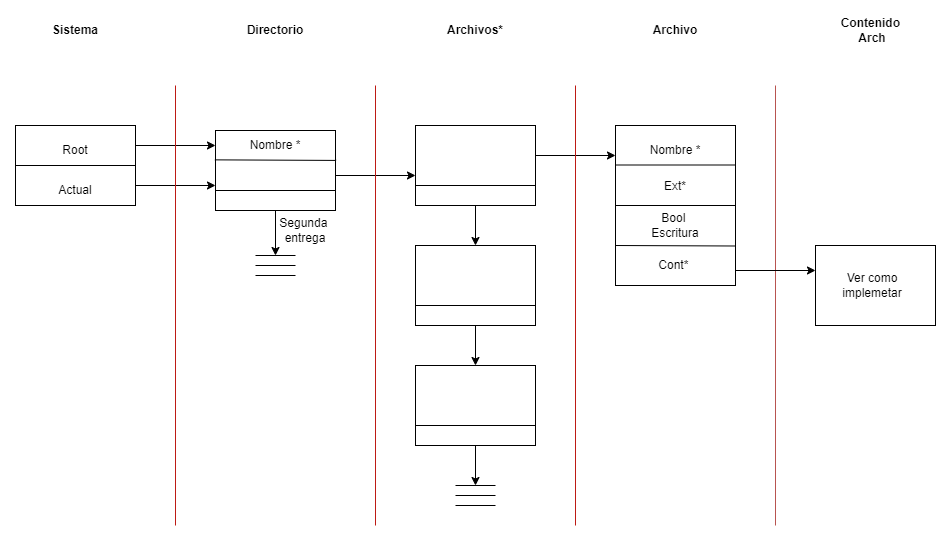

The diagram above was exported from draw.io. Its source (the exported page's mxGraphModel, read from the mxfile embedded in the PNG):
<mxGraphModel dx="1060" dy="678" grid="1" gridSize="10" guides="1" tooltips="1" connect="1" arrows="1" fold="1" page="1" pageScale="1" pageWidth="827" pageHeight="1169" math="0" shadow="0">
  <root>
    <mxCell id="0" />
    <mxCell id="1" parent="0" />
    <mxCell id="U78k2I3PlFrkN_vTS6qh-1" value="" style="rounded=0;whiteSpace=wrap;html=1;" parent="1" vertex="1">
      <mxGeometry x="40" y="120" width="120" height="80" as="geometry" />
    </mxCell>
    <mxCell id="U78k2I3PlFrkN_vTS6qh-2" value="" style="endArrow=none;html=1;rounded=0;exitX=0;exitY=0.5;exitDx=0;exitDy=0;entryX=1;entryY=0.5;entryDx=0;entryDy=0;" parent="1" source="U78k2I3PlFrkN_vTS6qh-1" target="U78k2I3PlFrkN_vTS6qh-1" edge="1">
      <mxGeometry width="50" height="50" relative="1" as="geometry">
        <mxPoint x="350" y="380" as="sourcePoint" />
        <mxPoint x="400" y="330" as="targetPoint" />
      </mxGeometry>
    </mxCell>
    <mxCell id="U78k2I3PlFrkN_vTS6qh-3" value="" style="endArrow=classic;html=1;rounded=0;exitX=1;exitY=0.25;exitDx=0;exitDy=0;" parent="1" source="U78k2I3PlFrkN_vTS6qh-1" edge="1">
      <mxGeometry width="50" height="50" relative="1" as="geometry">
        <mxPoint x="350" y="380" as="sourcePoint" />
        <mxPoint x="240" y="140" as="targetPoint" />
      </mxGeometry>
    </mxCell>
    <mxCell id="U78k2I3PlFrkN_vTS6qh-4" value="" style="endArrow=classic;html=1;rounded=0;exitX=1;exitY=0.25;exitDx=0;exitDy=0;" parent="1" edge="1">
      <mxGeometry width="50" height="50" relative="1" as="geometry">
        <mxPoint x="160" y="180" as="sourcePoint" />
        <mxPoint x="240" y="180" as="targetPoint" />
      </mxGeometry>
    </mxCell>
    <mxCell id="U78k2I3PlFrkN_vTS6qh-13" style="edgeStyle=orthogonalEdgeStyle;rounded=0;orthogonalLoop=1;jettySize=auto;html=1;exitX=1;exitY=0.5;exitDx=0;exitDy=0;" parent="1" edge="1">
      <mxGeometry relative="1" as="geometry">
        <mxPoint x="440" y="170" as="targetPoint" />
        <mxPoint x="360" y="170" as="sourcePoint" />
      </mxGeometry>
    </mxCell>
    <mxCell id="U78k2I3PlFrkN_vTS6qh-6" value="" style="rounded=0;whiteSpace=wrap;html=1;" parent="1" vertex="1">
      <mxGeometry x="240" y="125" width="120" height="80" as="geometry" />
    </mxCell>
    <mxCell id="U78k2I3PlFrkN_vTS6qh-7" value="" style="endArrow=none;html=1;rounded=0;exitX=0;exitY=0.75;exitDx=0;exitDy=0;entryX=1;entryY=0.75;entryDx=0;entryDy=0;" parent="1" source="U78k2I3PlFrkN_vTS6qh-6" target="U78k2I3PlFrkN_vTS6qh-6" edge="1">
      <mxGeometry width="50" height="50" relative="1" as="geometry">
        <mxPoint x="350" y="380" as="sourcePoint" />
        <mxPoint x="400" y="330" as="targetPoint" />
      </mxGeometry>
    </mxCell>
    <mxCell id="U78k2I3PlFrkN_vTS6qh-8" value="" style="endArrow=classic;html=1;rounded=0;exitX=0.5;exitY=1;exitDx=0;exitDy=0;" parent="1" source="U78k2I3PlFrkN_vTS6qh-6" edge="1">
      <mxGeometry width="50" height="50" relative="1" as="geometry">
        <mxPoint x="350" y="380" as="sourcePoint" />
        <mxPoint x="300" y="250" as="targetPoint" />
      </mxGeometry>
    </mxCell>
    <mxCell id="U78k2I3PlFrkN_vTS6qh-9" value="" style="endArrow=none;html=1;rounded=0;" parent="1" edge="1">
      <mxGeometry width="50" height="50" relative="1" as="geometry">
        <mxPoint x="280" y="250" as="sourcePoint" />
        <mxPoint x="320" y="250" as="targetPoint" />
      </mxGeometry>
    </mxCell>
    <mxCell id="U78k2I3PlFrkN_vTS6qh-10" value="" style="endArrow=none;html=1;rounded=0;" parent="1" edge="1">
      <mxGeometry width="50" height="50" relative="1" as="geometry">
        <mxPoint x="280" y="260" as="sourcePoint" />
        <mxPoint x="320" y="260" as="targetPoint" />
      </mxGeometry>
    </mxCell>
    <mxCell id="U78k2I3PlFrkN_vTS6qh-11" value="" style="endArrow=none;html=1;rounded=0;" parent="1" edge="1">
      <mxGeometry width="50" height="50" relative="1" as="geometry">
        <mxPoint x="280" y="270" as="sourcePoint" />
        <mxPoint x="320" y="270" as="targetPoint" />
        <Array as="points">
          <mxPoint x="280" y="270" />
        </Array>
      </mxGeometry>
    </mxCell>
    <mxCell id="U78k2I3PlFrkN_vTS6qh-14" value="" style="rounded=0;whiteSpace=wrap;html=1;" parent="1" vertex="1">
      <mxGeometry x="440" y="120" width="120" height="80" as="geometry" />
    </mxCell>
    <mxCell id="U78k2I3PlFrkN_vTS6qh-15" value="" style="endArrow=none;html=1;rounded=0;exitX=0;exitY=0.75;exitDx=0;exitDy=0;entryX=1;entryY=0.75;entryDx=0;entryDy=0;" parent="1" source="U78k2I3PlFrkN_vTS6qh-14" target="U78k2I3PlFrkN_vTS6qh-14" edge="1">
      <mxGeometry width="50" height="50" relative="1" as="geometry">
        <mxPoint x="550" y="380" as="sourcePoint" />
        <mxPoint x="600" y="330" as="targetPoint" />
      </mxGeometry>
    </mxCell>
    <mxCell id="U78k2I3PlFrkN_vTS6qh-16" value="" style="endArrow=classic;html=1;rounded=0;exitX=0.5;exitY=1;exitDx=0;exitDy=0;" parent="1" source="U78k2I3PlFrkN_vTS6qh-14" edge="1">
      <mxGeometry width="50" height="50" relative="1" as="geometry">
        <mxPoint x="550" y="380" as="sourcePoint" />
        <mxPoint x="500" y="240" as="targetPoint" />
      </mxGeometry>
    </mxCell>
    <mxCell id="U78k2I3PlFrkN_vTS6qh-17" value="" style="rounded=0;whiteSpace=wrap;html=1;" parent="1" vertex="1">
      <mxGeometry x="440" y="240" width="120" height="80" as="geometry" />
    </mxCell>
    <mxCell id="U78k2I3PlFrkN_vTS6qh-18" value="" style="endArrow=none;html=1;rounded=0;exitX=0;exitY=0.75;exitDx=0;exitDy=0;entryX=1;entryY=0.75;entryDx=0;entryDy=0;" parent="1" source="U78k2I3PlFrkN_vTS6qh-17" target="U78k2I3PlFrkN_vTS6qh-17" edge="1">
      <mxGeometry width="50" height="50" relative="1" as="geometry">
        <mxPoint x="550" y="500" as="sourcePoint" />
        <mxPoint x="600" y="450" as="targetPoint" />
      </mxGeometry>
    </mxCell>
    <mxCell id="U78k2I3PlFrkN_vTS6qh-19" value="" style="endArrow=classic;html=1;rounded=0;exitX=0.5;exitY=1;exitDx=0;exitDy=0;" parent="1" source="U78k2I3PlFrkN_vTS6qh-17" edge="1">
      <mxGeometry width="50" height="50" relative="1" as="geometry">
        <mxPoint x="550" y="500" as="sourcePoint" />
        <mxPoint x="500" y="360" as="targetPoint" />
      </mxGeometry>
    </mxCell>
    <mxCell id="U78k2I3PlFrkN_vTS6qh-20" value="" style="rounded=0;whiteSpace=wrap;html=1;" parent="1" vertex="1">
      <mxGeometry x="440" y="360" width="120" height="80" as="geometry" />
    </mxCell>
    <mxCell id="U78k2I3PlFrkN_vTS6qh-21" value="" style="endArrow=none;html=1;rounded=0;exitX=0;exitY=0.75;exitDx=0;exitDy=0;entryX=1;entryY=0.75;entryDx=0;entryDy=0;" parent="1" source="U78k2I3PlFrkN_vTS6qh-20" target="U78k2I3PlFrkN_vTS6qh-20" edge="1">
      <mxGeometry width="50" height="50" relative="1" as="geometry">
        <mxPoint x="550" y="620" as="sourcePoint" />
        <mxPoint x="600" y="570" as="targetPoint" />
      </mxGeometry>
    </mxCell>
    <mxCell id="U78k2I3PlFrkN_vTS6qh-22" value="" style="endArrow=classic;html=1;rounded=0;exitX=0.5;exitY=1;exitDx=0;exitDy=0;" parent="1" source="U78k2I3PlFrkN_vTS6qh-20" edge="1">
      <mxGeometry width="50" height="50" relative="1" as="geometry">
        <mxPoint x="550" y="620" as="sourcePoint" />
        <mxPoint x="500" y="480" as="targetPoint" />
      </mxGeometry>
    </mxCell>
    <mxCell id="U78k2I3PlFrkN_vTS6qh-29" value="" style="endArrow=none;html=1;rounded=0;" parent="1" edge="1">
      <mxGeometry width="50" height="50" relative="1" as="geometry">
        <mxPoint x="480" y="480" as="sourcePoint" />
        <mxPoint x="520" y="480" as="targetPoint" />
      </mxGeometry>
    </mxCell>
    <mxCell id="U78k2I3PlFrkN_vTS6qh-30" value="" style="endArrow=none;html=1;rounded=0;" parent="1" edge="1">
      <mxGeometry width="50" height="50" relative="1" as="geometry">
        <mxPoint x="480" y="490" as="sourcePoint" />
        <mxPoint x="520" y="490" as="targetPoint" />
      </mxGeometry>
    </mxCell>
    <mxCell id="U78k2I3PlFrkN_vTS6qh-31" value="" style="endArrow=none;html=1;rounded=0;" parent="1" edge="1">
      <mxGeometry width="50" height="50" relative="1" as="geometry">
        <mxPoint x="480" y="500" as="sourcePoint" />
        <mxPoint x="520" y="500" as="targetPoint" />
        <Array as="points">
          <mxPoint x="480" y="500" />
        </Array>
      </mxGeometry>
    </mxCell>
    <mxCell id="U78k2I3PlFrkN_vTS6qh-32" style="edgeStyle=orthogonalEdgeStyle;rounded=0;orthogonalLoop=1;jettySize=auto;html=1;exitX=1;exitY=0.5;exitDx=0;exitDy=0;" parent="1" edge="1">
      <mxGeometry relative="1" as="geometry">
        <mxPoint x="640" y="150" as="targetPoint" />
        <mxPoint x="560" y="150" as="sourcePoint" />
      </mxGeometry>
    </mxCell>
    <mxCell id="U78k2I3PlFrkN_vTS6qh-33" value="" style="rounded=0;whiteSpace=wrap;html=1;" parent="1" vertex="1">
      <mxGeometry x="640" y="120" width="120" height="160" as="geometry" />
    </mxCell>
    <mxCell id="U78k2I3PlFrkN_vTS6qh-34" value="" style="endArrow=none;html=1;rounded=0;exitX=0;exitY=0.5;exitDx=0;exitDy=0;entryX=1;entryY=0.5;entryDx=0;entryDy=0;" parent="1" edge="1">
      <mxGeometry width="50" height="50" relative="1" as="geometry">
        <mxPoint x="640" y="159.5" as="sourcePoint" />
        <mxPoint x="760" y="159.5" as="targetPoint" />
      </mxGeometry>
    </mxCell>
    <mxCell id="U78k2I3PlFrkN_vTS6qh-35" value="" style="endArrow=none;html=1;rounded=0;exitX=0;exitY=0.5;exitDx=0;exitDy=0;entryX=1;entryY=0.5;entryDx=0;entryDy=0;" parent="1" edge="1">
      <mxGeometry width="50" height="50" relative="1" as="geometry">
        <mxPoint x="640" y="200" as="sourcePoint" />
        <mxPoint x="760" y="200" as="targetPoint" />
      </mxGeometry>
    </mxCell>
    <mxCell id="U78k2I3PlFrkN_vTS6qh-36" value="" style="endArrow=none;html=1;rounded=0;exitX=0;exitY=0.5;exitDx=0;exitDy=0;" parent="1" edge="1">
      <mxGeometry width="50" height="50" relative="1" as="geometry">
        <mxPoint x="640" y="240" as="sourcePoint" />
        <mxPoint x="760" y="240.5" as="targetPoint" />
      </mxGeometry>
    </mxCell>
    <mxCell id="U78k2I3PlFrkN_vTS6qh-39" value="Nombre *" style="text;html=1;strokeColor=none;fillColor=none;align=center;verticalAlign=middle;whiteSpace=wrap;rounded=0;" parent="1" vertex="1">
      <mxGeometry x="270" y="125" width="60" height="30" as="geometry" />
    </mxCell>
    <mxCell id="U78k2I3PlFrkN_vTS6qh-41" value="Actual" style="text;html=1;strokeColor=none;fillColor=none;align=center;verticalAlign=middle;whiteSpace=wrap;rounded=0;" parent="1" vertex="1">
      <mxGeometry x="70" y="170" width="60" height="30" as="geometry" />
    </mxCell>
    <mxCell id="U78k2I3PlFrkN_vTS6qh-42" value="Root" style="text;html=1;strokeColor=none;fillColor=none;align=center;verticalAlign=middle;whiteSpace=wrap;rounded=0;" parent="1" vertex="1">
      <mxGeometry x="70" y="130" width="60" height="30" as="geometry" />
    </mxCell>
    <mxCell id="U78k2I3PlFrkN_vTS6qh-44" value="Nombre *" style="text;html=1;strokeColor=none;fillColor=none;align=center;verticalAlign=middle;whiteSpace=wrap;rounded=0;" parent="1" vertex="1">
      <mxGeometry x="670" y="130" width="60" height="30" as="geometry" />
    </mxCell>
    <mxCell id="U78k2I3PlFrkN_vTS6qh-45" value="Ext*" style="text;html=1;strokeColor=none;fillColor=none;align=center;verticalAlign=middle;whiteSpace=wrap;rounded=0;" parent="1" vertex="1">
      <mxGeometry x="670" y="166" width="60" height="30" as="geometry" />
    </mxCell>
    <mxCell id="U78k2I3PlFrkN_vTS6qh-46" value="Bool&amp;nbsp; Escritura" style="text;html=1;strokeColor=none;fillColor=none;align=center;verticalAlign=middle;whiteSpace=wrap;rounded=0;" parent="1" vertex="1">
      <mxGeometry x="670" y="205" width="60" height="30" as="geometry" />
    </mxCell>
    <mxCell id="U78k2I3PlFrkN_vTS6qh-47" value="Cont*&amp;nbsp;" style="text;html=1;strokeColor=none;fillColor=none;align=center;verticalAlign=middle;whiteSpace=wrap;rounded=0;" parent="1" vertex="1">
      <mxGeometry x="670" y="245" width="60" height="30" as="geometry" />
    </mxCell>
    <mxCell id="U78k2I3PlFrkN_vTS6qh-49" value="&lt;b&gt;Sistema&lt;/b&gt;" style="text;html=1;strokeColor=none;fillColor=none;align=center;verticalAlign=middle;whiteSpace=wrap;rounded=0;" parent="1" vertex="1">
      <mxGeometry x="70" y="10" width="60" height="30" as="geometry" />
    </mxCell>
    <mxCell id="U78k2I3PlFrkN_vTS6qh-50" value="&lt;b&gt;Directorio&lt;/b&gt;" style="text;html=1;strokeColor=none;fillColor=none;align=center;verticalAlign=middle;whiteSpace=wrap;rounded=0;" parent="1" vertex="1">
      <mxGeometry x="270" y="10" width="60" height="30" as="geometry" />
    </mxCell>
    <mxCell id="U78k2I3PlFrkN_vTS6qh-51" value="&lt;b&gt;Archivos*&lt;/b&gt;" style="text;html=1;strokeColor=none;fillColor=none;align=center;verticalAlign=middle;whiteSpace=wrap;rounded=0;" parent="1" vertex="1">
      <mxGeometry x="470" y="10" width="60" height="30" as="geometry" />
    </mxCell>
    <mxCell id="U78k2I3PlFrkN_vTS6qh-52" value="&lt;b&gt;Archivo&lt;/b&gt;" style="text;html=1;strokeColor=none;fillColor=none;align=center;verticalAlign=middle;whiteSpace=wrap;rounded=0;" parent="1" vertex="1">
      <mxGeometry x="670" y="10" width="60" height="30" as="geometry" />
    </mxCell>
    <mxCell id="U78k2I3PlFrkN_vTS6qh-55" value="" style="rounded=0;whiteSpace=wrap;html=1;" parent="1" vertex="1">
      <mxGeometry x="840" y="240" width="120" height="80" as="geometry" />
    </mxCell>
    <mxCell id="U78k2I3PlFrkN_vTS6qh-56" value="Ver como implemetar&lt;br&gt;" style="text;html=1;strokeColor=none;fillColor=none;align=center;verticalAlign=middle;whiteSpace=wrap;rounded=0;" parent="1" vertex="1">
      <mxGeometry x="866.5" y="265" width="60" height="30" as="geometry" />
    </mxCell>
    <mxCell id="U78k2I3PlFrkN_vTS6qh-57" value="" style="endArrow=none;html=1;rounded=0;fillColor=#f8cecc;strokeColor=#bd1a14;" parent="1" edge="1">
      <mxGeometry width="50" height="50" relative="1" as="geometry">
        <mxPoint x="200" y="520" as="sourcePoint" />
        <mxPoint x="200" y="80" as="targetPoint" />
      </mxGeometry>
    </mxCell>
    <mxCell id="U78k2I3PlFrkN_vTS6qh-60" value="" style="endArrow=none;html=1;rounded=0;fillColor=#f8cecc;strokeColor=#bd1a14;" parent="1" edge="1">
      <mxGeometry width="50" height="50" relative="1" as="geometry">
        <mxPoint x="400" y="520" as="sourcePoint" />
        <mxPoint x="400" y="80" as="targetPoint" />
      </mxGeometry>
    </mxCell>
    <mxCell id="U78k2I3PlFrkN_vTS6qh-61" value="" style="endArrow=none;html=1;rounded=0;fillColor=#f8cecc;strokeColor=#bd1a14;" parent="1" edge="1">
      <mxGeometry width="50" height="50" relative="1" as="geometry">
        <mxPoint x="600" y="520" as="sourcePoint" />
        <mxPoint x="600" y="80" as="targetPoint" />
      </mxGeometry>
    </mxCell>
    <mxCell id="U78k2I3PlFrkN_vTS6qh-62" value="" style="endArrow=none;html=1;rounded=0;fillColor=#f8cecc;strokeColor=#b85450;" parent="1" edge="1">
      <mxGeometry width="50" height="50" relative="1" as="geometry">
        <mxPoint x="800" y="520" as="sourcePoint" />
        <mxPoint x="800" y="80" as="targetPoint" />
      </mxGeometry>
    </mxCell>
    <mxCell id="U78k2I3PlFrkN_vTS6qh-64" style="edgeStyle=orthogonalEdgeStyle;rounded=0;orthogonalLoop=1;jettySize=auto;html=1;exitX=1;exitY=0.5;exitDx=0;exitDy=0;" parent="1" edge="1">
      <mxGeometry relative="1" as="geometry">
        <mxPoint x="840" y="265" as="targetPoint" />
        <mxPoint x="760" y="265" as="sourcePoint" />
      </mxGeometry>
    </mxCell>
    <mxCell id="U78k2I3PlFrkN_vTS6qh-65" value="&lt;b&gt;Contenido&amp;nbsp;&lt;br&gt;Arch&lt;br&gt;&lt;/b&gt;" style="text;html=1;strokeColor=none;fillColor=none;align=center;verticalAlign=middle;whiteSpace=wrap;rounded=0;" parent="1" vertex="1">
      <mxGeometry x="866.5" y="10" width="60" height="30" as="geometry" />
    </mxCell>
    <mxCell id="XQEtpaGKbwk2o_riYFUp-2" value="" style="endArrow=none;html=1;rounded=0;exitX=-0.005;exitY=0.367;exitDx=0;exitDy=0;entryX=1.005;entryY=0.374;entryDx=0;entryDy=0;entryPerimeter=0;exitPerimeter=0;" edge="1" parent="1" source="U78k2I3PlFrkN_vTS6qh-6" target="U78k2I3PlFrkN_vTS6qh-6">
      <mxGeometry width="50" height="50" relative="1" as="geometry">
        <mxPoint x="240" y="170.6" as="sourcePoint" />
        <mxPoint x="340" y="80" as="targetPoint" />
      </mxGeometry>
    </mxCell>
    <mxCell id="XQEtpaGKbwk2o_riYFUp-10" value="Segunda&amp;nbsp;&lt;br&gt;entrega" style="text;html=1;strokeColor=none;fillColor=none;align=center;verticalAlign=middle;whiteSpace=wrap;rounded=0;" vertex="1" parent="1">
      <mxGeometry x="300" y="210" width="60" height="30" as="geometry" />
    </mxCell>
  </root>
</mxGraphModel>